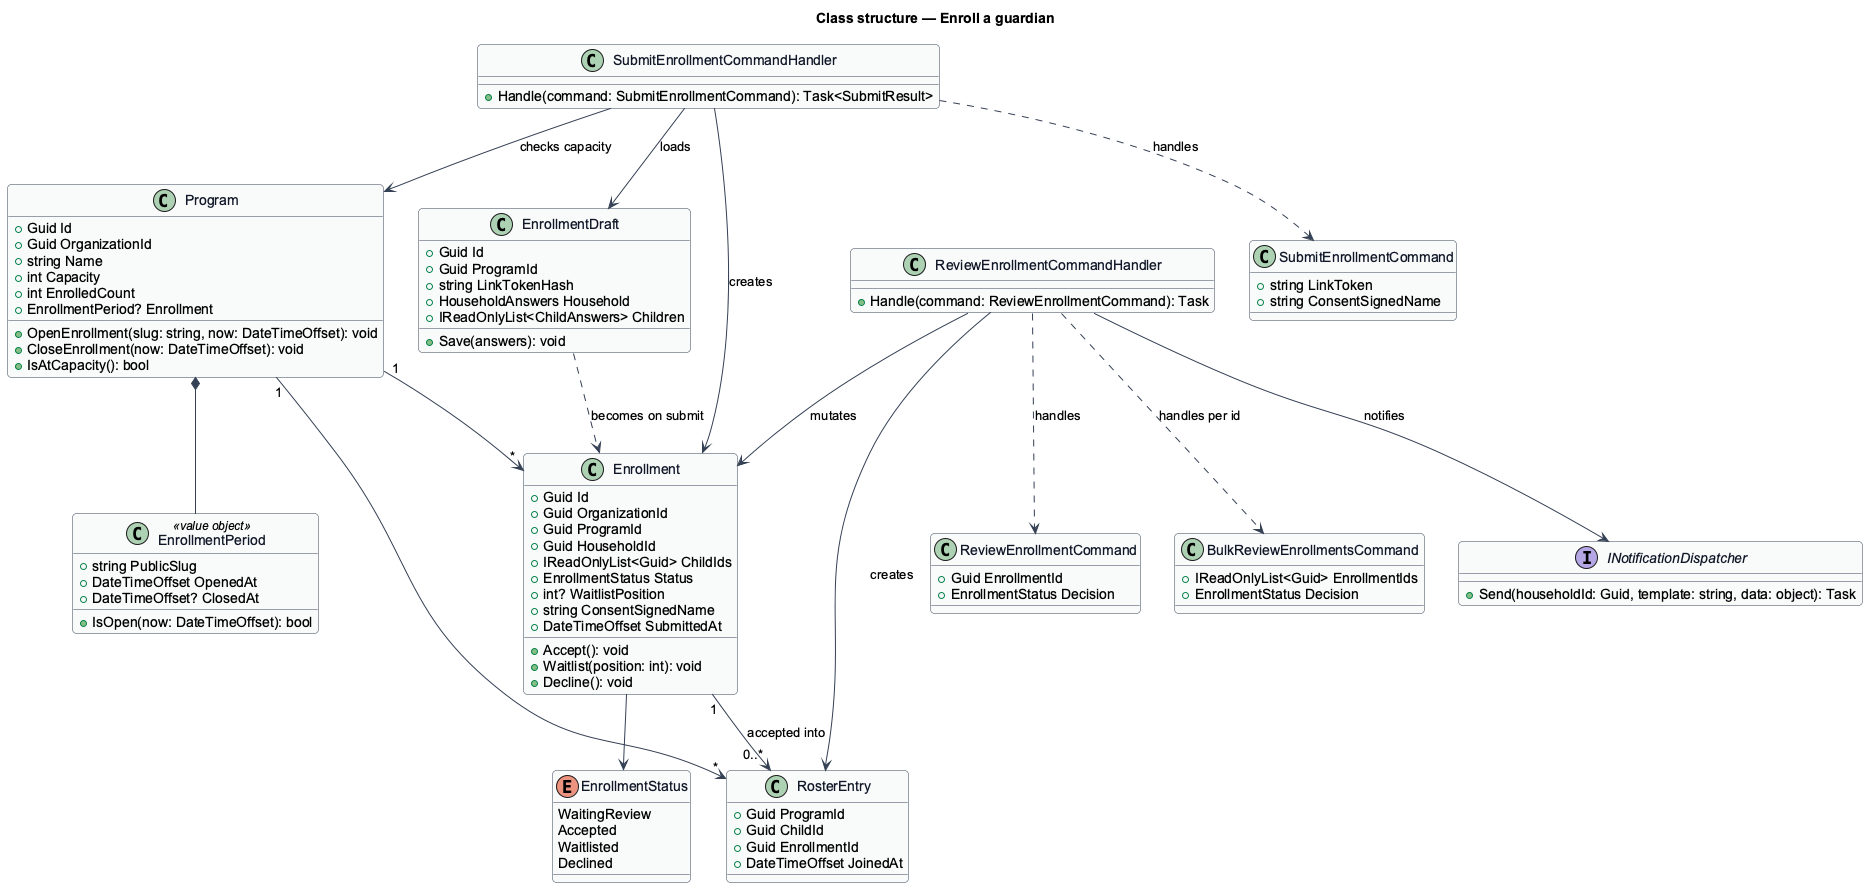

The diagram above was rendered by PlantUML. Its source (embedded in the PNG):
@startuml
' --- shared skin header ---
skinparam backgroundColor #FFFFFF
skinparam shadowing false
skinparam roundcorner 8
skinparam defaultFontName Arial
skinparam ArrowColor #344054
skinparam class {
  BorderColor #344054
  FontColor #101828
  BackgroundColor #F9FAFB
}
' --------------------------
title Class structure — Enroll a guardian

enum EnrollmentStatus {
  WaitingReview
  Accepted
  Waitlisted
  Declined
}

class Program {
  +Guid Id
  +Guid OrganizationId
  +string Name
  +int Capacity
  +int EnrolledCount
  +EnrollmentPeriod? Enrollment
  +OpenEnrollment(slug: string, now: DateTimeOffset): void
  +CloseEnrollment(now: DateTimeOffset): void
  +IsAtCapacity(): bool
}

class EnrollmentPeriod <<value object>> {
  +string PublicSlug
  +DateTimeOffset OpenedAt
  +DateTimeOffset? ClosedAt
  +IsOpen(now: DateTimeOffset): bool
}

class EnrollmentDraft {
  +Guid Id
  +Guid ProgramId
  +string LinkTokenHash
  +HouseholdAnswers Household
  +IReadOnlyList<ChildAnswers> Children
  +Save(answers): void
}

class Enrollment {
  +Guid Id
  +Guid OrganizationId
  +Guid ProgramId
  +Guid HouseholdId
  +IReadOnlyList<Guid> ChildIds
  +EnrollmentStatus Status
  +int? WaitlistPosition
  +string ConsentSignedName
  +DateTimeOffset SubmittedAt
  +Accept(): void
  +Waitlist(position: int): void
  +Decline(): void
}

class RosterEntry {
  +Guid ProgramId
  +Guid ChildId
  +Guid EnrollmentId
  +DateTimeOffset JoinedAt
}

class SubmitEnrollmentCommand {
  +string LinkToken
  +string ConsentSignedName
}

class SubmitEnrollmentCommandHandler {
  +Handle(command: SubmitEnrollmentCommand): Task<SubmitResult>
}

class ReviewEnrollmentCommand {
  +Guid EnrollmentId
  +EnrollmentStatus Decision
}

class BulkReviewEnrollmentsCommand {
  +IReadOnlyList<Guid> EnrollmentIds
  +EnrollmentStatus Decision
}

class ReviewEnrollmentCommandHandler {
  +Handle(command: ReviewEnrollmentCommand): Task
}

interface INotificationDispatcher {
  +Send(householdId: Guid, template: string, data: object): Task
}

Program *-- EnrollmentPeriod
Program "1" --> "*" Enrollment
Program "1" --> "*" RosterEntry
Enrollment --> EnrollmentStatus
Enrollment "1" --> "0..*" RosterEntry : accepted into
EnrollmentDraft ..> Enrollment : becomes on submit
SubmitEnrollmentCommandHandler ..> SubmitEnrollmentCommand : handles
SubmitEnrollmentCommandHandler --> EnrollmentDraft : loads
SubmitEnrollmentCommandHandler --> Program : checks capacity
SubmitEnrollmentCommandHandler --> Enrollment : creates
ReviewEnrollmentCommandHandler ..> ReviewEnrollmentCommand : handles
ReviewEnrollmentCommandHandler ..> BulkReviewEnrollmentsCommand : handles per id
ReviewEnrollmentCommandHandler --> Enrollment : mutates
ReviewEnrollmentCommandHandler --> RosterEntry : creates
ReviewEnrollmentCommandHandler --> INotificationDispatcher : notifies
@enduml